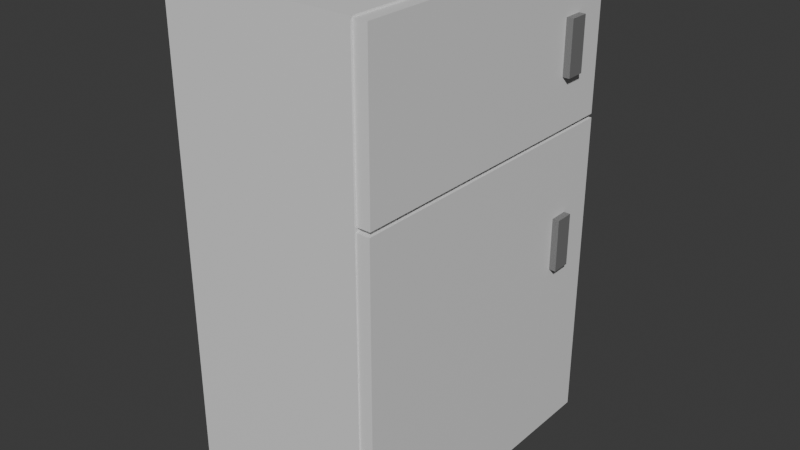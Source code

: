 # Source: Fridge.blend  (saved by Blender 5.3.31; exported with 4.5.12 LTS)
import bpy
from mathutils import Matrix  # noqa: F401  (used for matrix-valued properties, if any)

bpy.ops.wm.read_factory_settings(use_empty=True)
scene = bpy.context.scene
scene.name = 'Scene'

# ---- collections
col_collection = bpy.data.collections.new('Collection'); scene.collection.children.link(col_collection)

# ---- materials (node trees are filled in below, after node groups)
mat_material_001 = bpy.data.materials.new('Material.001')
mat_material_002 = bpy.data.materials.new('Material.002')

# ---- material node trees
mat_material_001.use_nodes = True; mat_material_001.node_tree.nodes.clear()
_N = mat_material_001.node_tree.nodes; _L = mat_material_001.node_tree.links
n0 = _N.new('ShaderNodeBsdfPrincipled'); n0.name = 'Principled BSDF'; n0.location = (-200, 100)
n0.inputs[10].default_value = 0.005
n1 = _N.new('ShaderNodeOutputMaterial'); n1.name = 'Material Output'; n1.location = (200, 100)
_L.new(n0.outputs[0], n1.inputs[0])
n1.is_active_output = True
mat_material_002.use_nodes = True; mat_material_002.node_tree.nodes.clear()
_N = mat_material_002.node_tree.nodes; _L = mat_material_002.node_tree.links
n0 = _N.new('ShaderNodeBsdfPrincipled'); n0.name = 'Principled BSDF'; n0.location = (-200, 100)
n0.inputs[0].default_value = (0.1893, 0.1893, 0.1893, 1.0)
n0.inputs[10].default_value = 0.005
n1 = _N.new('ShaderNodeOutputMaterial'); n1.name = 'Material Output'; n1.location = (200, 100)
_L.new(n0.outputs[0], n1.inputs[0])
n1.is_active_output = True

# ---- world
world_world = bpy.data.worlds.new('World'); scene.world = world_world
world_world.use_nodes = True; world_world.node_tree.nodes.clear()
_N = world_world.node_tree.nodes; _L = world_world.node_tree.links
n0 = _N.new('ShaderNodeOutputWorld'); n0.name = 'World Output'; n0.location = (200, 100)
n1 = _N.new('ShaderNodeBackground'); n1.name = 'Background'; n1.location = (-200, 100)
n1.inputs[0].default_value = (0.05088, 0.05088, 0.05088, 1.0)
_L.new(n1.outputs[0], n0.inputs[0])
n0.is_active_output = True
world_world.color = (0.05088, 0.05088, 0.05088)
world_world.sun_shadow_jitter_overblur = 0.0

# ---- meshes
me_cube_001 = bpy.data.meshes.new('Cube.001')
me_cube_001.from_pydata([(-0.7604, -0.3814, -0.1395), (-0.7604, -0.3814, 0.1395), (-0.7604, 0.3814, -0.1395), (-0.7604, 0.3814, 0.1395), (0.7604, -0.3814, -0.1395), (0.7604, -0.3814, 0.1395), (0.7604, 0.3814, -0.1395), (0.7604, 0.3814, 0.1395), (-0.7649, -1.945, -0.1395), (-0.7649, -1.945, 0.1395), (-0.7649, -0.4012, -0.1395), (-0.7649, -0.4012, 0.1395), (0.7638, -1.945, -0.1395), (0.7638, -1.945, 0.1395), (0.7638, -0.4012, -0.1395), (0.7638, -0.4012, 0.1395), (0.7729, 0.3888, 0.06034), (0.7729, -1.994, 0.06034), (-0.7711, 0.3888, 0.06034), (-0.7711, -1.994, 0.06034), (0.7729, 0.3888, -1.081), (0.7729, -1.994, -1.081), (-0.7711, 0.3888, -1.081), (-0.7711, -1.994, -1.081), (0.4876, -0.1397, 0.1143), (0.4876, -0.1397, 0.1799), (0.4876, 0.1165, 0.1143), (0.4876, 0.1165, 0.1799), (0.5829, -0.1397, 0.1143), (0.5829, -0.1397, 0.1799), (0.5829, 0.1165, 0.1143), (0.5829, 0.1165, 0.1799), (0.4876, -1.057, 0.1143), (0.4876, -1.057, 0.1799), (0.4876, -0.8006, 0.1143), (0.4876, -0.8006, 0.1799), (0.5829, -1.057, 0.1143), (0.5829, -1.057, 0.1799), (0.5829, -0.8006, 0.1143), (0.5829, -0.8006, 0.1799)], [], [(0, 1, 3, 2), (2, 3, 7, 6), (6, 7, 5, 4), (4, 5, 1, 0), (2, 6, 4, 0), (7, 3, 1, 5), (8, 9, 11, 10), (10, 11, 15, 14), (14, 15, 13, 12), (12, 13, 9, 8), (10, 14, 12, 8), (15, 11, 9, 13), (16, 20, 22, 18), (19, 18, 22, 23), (23, 22, 20, 21), (21, 17, 19, 23), (17, 16, 18, 19), (21, 20, 16, 17), (24, 25, 27, 26), (26, 27, 31, 30), (30, 31, 29, 28), (28, 29, 25, 24), (26, 30, 28, 24), (31, 27, 25, 29), (32, 33, 35, 34), (34, 35, 39, 38), (38, 39, 37, 36), (36, 37, 33, 32), (34, 38, 36, 32), (39, 35, 33, 37)])
me_cube_001.polygons.foreach_set('material_index', [0, 0, 0, 0, 0, 0, 0, 0, 0, 0, 0, 0, 0, 0, 0, 0, 0, 0, 1, 1, 1, 1, 1, 1, 1, 1, 1, 1, 1, 1])
_uv = me_cube_001.uv_layers.new(name='UVMap')
_uv.uv.foreach_set('vector', [0.375, 0.0, 0.625, 0.0, 0.625, 0.25, 0.375, 0.25, 0.375, 0.25, 0.625, 0.25, 0.625, 0.5, 0.375, 0.5, 0.375, 0.5, 0.625, 0.5, 0.625, 0.75, 0.375, 0.75, 0.375, 0.75, 0.625, 0.75, 0.625, 1.0, 0.375, 1.0, 0.125, 0.5, 0.375, 0.5, 0.375, 0.75, 0.125, 0.75, 0.625, 0.5, 0.875, 0.5, 0.875, 0.75, 0.625, 0.75, 0.375, 0.0, 0.625, 0.0, 0.625, 0.25, 0.375, 0.25, 0.375, 0.25, 0.625, 0.25, 0.625, 0.5, 0.375, 0.5, 0.375, 0.5, 0.625, 0.5, 0.625, 0.75, 0.375, 0.75, 0.375, 0.75, 0.625, 0.75, 0.625, 1.0, 0.375, 1.0, 0.125, 0.5, 0.375, 0.5, 0.375, 0.75, 0.125, 0.75, 0.625, 0.5, 0.875, 0.5, 0.875, 0.75, 0.625, 0.75, 0.625, 0.5, 0.875, 0.5, 0.875, 0.75, 0.625, 0.75, 0.375, 0.75, 0.625, 0.75, 0.625, 1.0, 0.375, 1.0, 0.375, 0.0, 0.625, 0.0, 0.625, 0.25, 0.375, 0.25, 0.125, 0.5, 0.375, 0.5, 0.375, 0.75, 0.125, 0.75, 0.375, 0.5, 0.625, 0.5, 0.625, 0.75, 0.375, 0.75, 0.375, 0.25, 0.625, 0.25, 0.625, 0.5, 0.375, 0.5, 0.375, 0.0, 0.625, 0.0, 0.625, 0.25, 0.375, 0.25, 0.375, 0.25, 0.625, 0.25, 0.625, 0.5, 0.375, 0.5, 0.375, 0.5, 0.625, 0.5, 0.625, 0.75, 0.375, 0.75, 0.375, 0.75, 0.625, 0.75, 0.625, 1.0, 0.375, 1.0, 0.125, 0.5, 0.375, 0.5, 0.375, 0.75, 0.125, 0.75, 0.625, 0.5, 0.875, 0.5, 0.875, 0.75, 0.625, 0.75, 0.375, 0.0, 0.625, 0.0, 0.625, 0.25, 0.375, 0.25, 0.375, 0.25, 0.625, 0.25, 0.625, 0.5, 0.375, 0.5, 0.375, 0.5, 0.625, 0.5, 0.625, 0.75, 0.375, 0.75, 0.375, 0.75, 0.625, 0.75, 0.625, 1.0, 0.375, 1.0, 0.125, 0.5, 0.375, 0.5, 0.375, 0.75, 0.125, 0.75, 0.625, 0.5, 0.875, 0.5, 0.875, 0.75, 0.625, 0.75])
me_cube_001.materials.append(mat_material_001)
me_cube_001.materials.append(mat_material_002)
me_cube_001.update()

# ---- objects
ob_cube_001 = bpy.data.objects.new('Cube.001', me_cube_001)

# ---- transforms, parenting, visibility, modifiers, constraints
ob_cube_001.location = (0.7351, -0.1062, 2.328)
ob_cube_001.rotation_euler = (1.571, -0.0, 1.571)
ob_cube_001.scale = (1.305, 1.336, 1.096)

# ---- collection membership
col_collection.objects.link(ob_cube_001)

# ---- scene / render settings (as saved in the file)
scene.frame_start = 1; scene.frame_end = 250; scene.frame_set(1)
scene.render.engine = 'BLENDER_EEVEE_NEXT'
scene.render.bake_bias = 0.0
scene.render.bake_samples = 0
scene.render.compositor_device = 'GPU'
scene.eevee.use_volume_custom_range = False
scene.eevee.fast_gi_thickness_near = 0.1
scene.eevee.fast_gi_thickness_far = 0.0
scene.eevee.ray_tracing_options.screen_trace_thickness = 0.1
bpy.context.view_layer.update()

# ---- added for rendering (the .blend has no active camera and no usable light): camera, sun
cam_auto = bpy.data.cameras.new('AutoCamera')
cam_auto.lens = 50.0
cam_auto.sensor_width = 36.0
cam_auto.clip_end = 1000.0
ob_auto_camera = bpy.data.objects.new('AutoCamera', cam_auto)
scene.collection.objects.link(ob_auto_camera)
ob_auto_camera.location = (3.95299, -4.55913, 4.2256)
ob_auto_camera.rotation_euler = (1.09748, -7.21219e-08, 0.694738)
scene.camera = ob_auto_camera
light_auto_sun = bpy.data.lights.new('AutoSun', 'SUN')
light_auto_sun.energy = 3.0
light_auto_sun.angle = 0.0523599
ob_auto_sun = bpy.data.objects.new('AutoSun', light_auto_sun)
scene.collection.objects.link(ob_auto_sun)
ob_auto_sun.rotation_euler = (0.872665, 0.174533, 0.523599)
bpy.context.view_layer.update()
